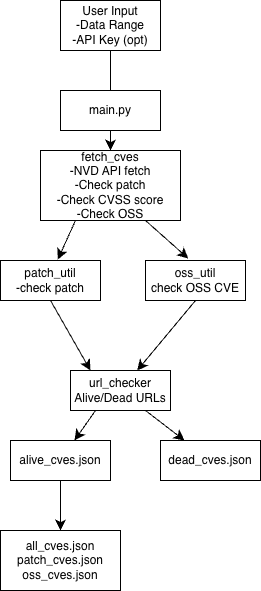

The diagram above was exported from draw.io. Its source (the exported page's mxGraphModel, read from the mxfile embedded in the PNG):
<mxGraphModel dx="1257" dy="676" grid="1" gridSize="10" guides="1" tooltips="1" connect="1" arrows="1" fold="1" page="1" pageScale="1" pageWidth="850" pageHeight="1100" math="0" shadow="0">
  <root>
    <mxCell id="0" />
    <mxCell id="1" parent="0" />
    <mxCell id="Po8P9IwGsFOQwjCIxb19-4" value="" style="edgeStyle=none;curved=1;rounded=0;orthogonalLoop=1;jettySize=auto;html=1;fontSize=12;startSize=8;endSize=8;" parent="1" source="Po8P9IwGsFOQwjCIxb19-1" target="Po8P9IwGsFOQwjCIxb19-3" edge="1">
      <mxGeometry relative="1" as="geometry" />
    </mxCell>
    <mxCell id="Po8P9IwGsFOQwjCIxb19-1" value="User Input&lt;div&gt;-Data Range&lt;/div&gt;&lt;div&gt;-API Key (opt)&lt;/div&gt;" style="whiteSpace=wrap;html=1;align=center;" parent="1" vertex="1">
      <mxGeometry x="290" y="30" width="100" height="50" as="geometry" />
    </mxCell>
    <mxCell id="Po8P9IwGsFOQwjCIxb19-2" value="main.py" style="whiteSpace=wrap;html=1;align=center;" parent="1" vertex="1">
      <mxGeometry x="290" y="120" width="100" height="40" as="geometry" />
    </mxCell>
    <mxCell id="Po8P9IwGsFOQwjCIxb19-3" value="fetch_cves&lt;div&gt;-NVD API fetch&lt;/div&gt;&lt;div&gt;-Check patch&lt;/div&gt;&lt;div&gt;-Check&amp;nbsp;&lt;span style=&quot;background-color: transparent; color: light-dark(rgb(0, 0, 0), rgb(255, 255, 255));&quot;&gt;CVSS score&lt;/span&gt;&lt;/div&gt;&lt;div&gt;-Check OSS&lt;/div&gt;" style="whiteSpace=wrap;html=1;align=center;" parent="1" vertex="1">
      <mxGeometry x="270" y="180" width="140" height="70" as="geometry" />
    </mxCell>
    <mxCell id="Po8P9IwGsFOQwjCIxb19-10" style="edgeStyle=none;curved=1;rounded=0;orthogonalLoop=1;jettySize=auto;html=1;exitX=0.5;exitY=1;exitDx=0;exitDy=0;fontSize=12;startSize=8;endSize=8;" parent="1" source="Po8P9IwGsFOQwjCIxb19-5" target="Po8P9IwGsFOQwjCIxb19-11" edge="1">
      <mxGeometry relative="1" as="geometry">
        <mxPoint x="360" y="400" as="targetPoint" />
      </mxGeometry>
    </mxCell>
    <mxCell id="Po8P9IwGsFOQwjCIxb19-5" value="oss_util&lt;div&gt;check OSS CVE&lt;/div&gt;" style="whiteSpace=wrap;html=1;align=center;" parent="1" vertex="1">
      <mxGeometry x="375" y="290" width="100" height="40" as="geometry" />
    </mxCell>
    <mxCell id="Po8P9IwGsFOQwjCIxb19-9" style="edgeStyle=none;curved=1;rounded=0;orthogonalLoop=1;jettySize=auto;html=1;exitX=0.5;exitY=1;exitDx=0;exitDy=0;fontSize=12;startSize=8;endSize=8;" parent="1" source="Po8P9IwGsFOQwjCIxb19-6" edge="1">
      <mxGeometry relative="1" as="geometry">
        <mxPoint x="320" y="400" as="targetPoint" />
      </mxGeometry>
    </mxCell>
    <mxCell id="Po8P9IwGsFOQwjCIxb19-6" value="patch_util&lt;div&gt;-check patch&lt;/div&gt;" style="whiteSpace=wrap;html=1;align=center;" parent="1" vertex="1">
      <mxGeometry x="230" y="290" width="100" height="40" as="geometry" />
    </mxCell>
    <mxCell id="Po8P9IwGsFOQwjCIxb19-7" style="edgeStyle=none;curved=1;rounded=0;orthogonalLoop=1;jettySize=auto;html=1;exitX=0.25;exitY=1;exitDx=0;exitDy=0;entryX=0.573;entryY=-0.024;entryDx=0;entryDy=0;entryPerimeter=0;fontSize=12;startSize=8;endSize=8;" parent="1" source="Po8P9IwGsFOQwjCIxb19-3" target="Po8P9IwGsFOQwjCIxb19-6" edge="1">
      <mxGeometry relative="1" as="geometry" />
    </mxCell>
    <mxCell id="Po8P9IwGsFOQwjCIxb19-8" style="edgeStyle=none;curved=1;rounded=0;orthogonalLoop=1;jettySize=auto;html=1;exitX=0.75;exitY=1;exitDx=0;exitDy=0;entryX=0.428;entryY=-0.05;entryDx=0;entryDy=0;entryPerimeter=0;fontSize=12;startSize=8;endSize=8;" parent="1" source="Po8P9IwGsFOQwjCIxb19-3" target="Po8P9IwGsFOQwjCIxb19-5" edge="1">
      <mxGeometry relative="1" as="geometry" />
    </mxCell>
    <mxCell id="Po8P9IwGsFOQwjCIxb19-12" style="edgeStyle=none;curved=1;rounded=0;orthogonalLoop=1;jettySize=auto;html=1;exitX=0.25;exitY=1;exitDx=0;exitDy=0;fontSize=12;startSize=8;endSize=8;" parent="1" source="Po8P9IwGsFOQwjCIxb19-11" target="Po8P9IwGsFOQwjCIxb19-13" edge="1">
      <mxGeometry relative="1" as="geometry">
        <mxPoint x="290" y="490" as="targetPoint" />
      </mxGeometry>
    </mxCell>
    <mxCell id="Po8P9IwGsFOQwjCIxb19-14" style="edgeStyle=none;curved=1;rounded=0;orthogonalLoop=1;jettySize=auto;html=1;exitX=0.75;exitY=1;exitDx=0;exitDy=0;fontSize=12;startSize=8;endSize=8;" parent="1" source="Po8P9IwGsFOQwjCIxb19-11" target="Po8P9IwGsFOQwjCIxb19-15" edge="1">
      <mxGeometry relative="1" as="geometry">
        <mxPoint x="420" y="470" as="targetPoint" />
      </mxGeometry>
    </mxCell>
    <mxCell id="Po8P9IwGsFOQwjCIxb19-11" value="url_checker&lt;div&gt;Alive/Dead URLs&lt;/div&gt;" style="whiteSpace=wrap;html=1;align=center;" parent="1" vertex="1">
      <mxGeometry x="300" y="400" width="100" height="40" as="geometry" />
    </mxCell>
    <mxCell id="Po8P9IwGsFOQwjCIxb19-17" value="" style="edgeStyle=none;curved=1;rounded=0;orthogonalLoop=1;jettySize=auto;html=1;fontSize=12;startSize=8;endSize=8;" parent="1" source="Po8P9IwGsFOQwjCIxb19-13" target="Po8P9IwGsFOQwjCIxb19-16" edge="1">
      <mxGeometry relative="1" as="geometry" />
    </mxCell>
    <mxCell id="Po8P9IwGsFOQwjCIxb19-13" value="alive_cves.json" style="whiteSpace=wrap;html=1;align=center;" parent="1" vertex="1">
      <mxGeometry x="240" y="470" width="100" height="40" as="geometry" />
    </mxCell>
    <mxCell id="Po8P9IwGsFOQwjCIxb19-15" value="dead_cves.json" style="whiteSpace=wrap;html=1;align=center;" parent="1" vertex="1">
      <mxGeometry x="390" y="470" width="100" height="40" as="geometry" />
    </mxCell>
    <mxCell id="Po8P9IwGsFOQwjCIxb19-16" value="all_cves.json&lt;div&gt;patch_cves.json&lt;/div&gt;&lt;div&gt;oss_cves.json&lt;/div&gt;" style="whiteSpace=wrap;html=1;" parent="1" vertex="1">
      <mxGeometry x="230" y="560" width="120" height="60" as="geometry" />
    </mxCell>
  </root>
</mxGraphModel>